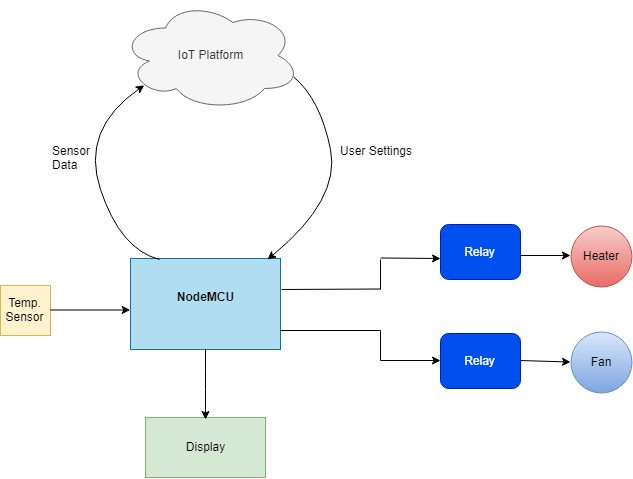

The diagram above was exported from draw.io. Its source (the exported page's mxGraphModel, read from the mxfile embedded in the PNG):
<mxGraphModel dx="1075" dy="736" grid="1" gridSize="10" guides="1" tooltips="1" connect="1" arrows="1" fold="1" page="1" pageScale="1" pageWidth="850" pageHeight="1100" math="0" shadow="0">
  <root>
    <mxCell id="0" />
    <mxCell id="1" parent="0" />
    <mxCell id="nHFfH0TVux71N2TLm8jp-2" value="&lt;b&gt;NodeMCU&lt;br&gt;&lt;/b&gt;&lt;br&gt;" style="rounded=0;whiteSpace=wrap;html=1;fillColor=#b1ddf0;strokeColor=#10739e;" parent="1" vertex="1">
      <mxGeometry x="330" y="289" width="150" height="91" as="geometry" />
    </mxCell>
    <mxCell id="nHFfH0TVux71N2TLm8jp-4" value="Temp.&lt;br&gt;Sensor" style="whiteSpace=wrap;html=1;aspect=fixed;fillColor=#fff2cc;strokeColor=#d6b656;" parent="1" vertex="1">
      <mxGeometry x="200" y="316" width="50" height="50" as="geometry" />
    </mxCell>
    <mxCell id="nHFfH0TVux71N2TLm8jp-17" value="" style="endArrow=classic;html=1;exitX=1;exitY=0.5;exitDx=0;exitDy=0;entryX=0;entryY=0.57;entryDx=0;entryDy=0;entryPerimeter=0;" parent="1" edge="1" target="nHFfH0TVux71N2TLm8jp-2" source="nHFfH0TVux71N2TLm8jp-4">
      <mxGeometry width="50" height="50" relative="1" as="geometry">
        <mxPoint x="220" y="341" as="sourcePoint" />
        <mxPoint x="320" y="340.5" as="targetPoint" />
      </mxGeometry>
    </mxCell>
    <mxCell id="nHFfH0TVux71N2TLm8jp-26" value="IoT Platform" style="ellipse;shape=cloud;whiteSpace=wrap;html=1;fillColor=#f5f5f5;strokeColor=#666666;fontColor=#333333;" parent="1" vertex="1">
      <mxGeometry x="320" y="31" width="180" height="110" as="geometry" />
    </mxCell>
    <mxCell id="nHFfH0TVux71N2TLm8jp-28" value="" style="curved=1;endArrow=classic;html=1;entryX=0.13;entryY=0.77;entryDx=0;entryDy=0;entryPerimeter=0;" parent="1" target="nHFfH0TVux71N2TLm8jp-26" edge="1">
      <mxGeometry width="50" height="50" relative="1" as="geometry">
        <mxPoint x="359" y="290" as="sourcePoint" />
        <mxPoint x="330" y="110" as="targetPoint" />
        <Array as="points">
          <mxPoint x="320" y="280" />
          <mxPoint x="280" y="160" />
        </Array>
      </mxGeometry>
    </mxCell>
    <mxCell id="nHFfH0TVux71N2TLm8jp-30" value="" style="curved=1;endArrow=classic;html=1;exitX=0.96;exitY=0.7;exitDx=0;exitDy=0;exitPerimeter=0;" parent="1" source="nHFfH0TVux71N2TLm8jp-26" edge="1">
      <mxGeometry width="50" height="50" relative="1" as="geometry">
        <mxPoint x="560" y="130" as="sourcePoint" />
        <mxPoint x="467" y="290" as="targetPoint" />
        <Array as="points">
          <mxPoint x="520" y="130" />
          <mxPoint x="540" y="230" />
        </Array>
      </mxGeometry>
    </mxCell>
    <mxCell id="nHFfH0TVux71N2TLm8jp-32" value="Sensor&lt;br&gt;Data&lt;br&gt;" style="text;html=1;resizable=0;points=[];autosize=1;align=left;verticalAlign=top;spacingTop=-4;rounded=0;glass=0;" parent="1" vertex="1">
      <mxGeometry x="250" y="172" width="50" height="30" as="geometry" />
    </mxCell>
    <mxCell id="nHFfH0TVux71N2TLm8jp-33" value="User Settings&lt;br&gt;" style="text;html=1;resizable=0;points=[];autosize=1;align=left;verticalAlign=top;spacingTop=-4;" parent="1" vertex="1">
      <mxGeometry x="538" y="172" width="90" height="20" as="geometry" />
    </mxCell>
    <mxCell id="nHFfH0TVux71N2TLm8jp-34" value="Relay" style="rounded=1;whiteSpace=wrap;html=1;glass=0;fillColor=#0050ef;strokeColor=#001DBC;fontColor=#ffffff;" parent="1" vertex="1">
      <mxGeometry x="640" y="255" width="80" height="55" as="geometry" />
    </mxCell>
    <mxCell id="nHFfH0TVux71N2TLm8jp-36" value="" style="endArrow=none;html=1;" parent="1" edge="1">
      <mxGeometry width="50" height="50" relative="1" as="geometry">
        <mxPoint x="481" y="320" as="sourcePoint" />
        <mxPoint x="580" y="319.5" as="targetPoint" />
      </mxGeometry>
    </mxCell>
    <mxCell id="nHFfH0TVux71N2TLm8jp-37" value="" style="endArrow=none;html=1;" parent="1" edge="1">
      <mxGeometry width="50" height="50" relative="1" as="geometry">
        <mxPoint x="480" y="361" as="sourcePoint" />
        <mxPoint x="580" y="361" as="targetPoint" />
      </mxGeometry>
    </mxCell>
    <mxCell id="nHFfH0TVux71N2TLm8jp-38" value="" style="endArrow=none;html=1;" parent="1" edge="1">
      <mxGeometry width="50" height="50" relative="1" as="geometry">
        <mxPoint x="580" y="391" as="sourcePoint" />
        <mxPoint x="580" y="361" as="targetPoint" />
      </mxGeometry>
    </mxCell>
    <mxCell id="nHFfH0TVux71N2TLm8jp-39" value="" style="endArrow=none;html=1;" parent="1" edge="1">
      <mxGeometry width="50" height="50" relative="1" as="geometry">
        <mxPoint x="580" y="320" as="sourcePoint" />
        <mxPoint x="580" y="290" as="targetPoint" />
      </mxGeometry>
    </mxCell>
    <mxCell id="nHFfH0TVux71N2TLm8jp-42" value="" style="endArrow=classic;html=1;entryX=0;entryY=0.5;entryDx=0;entryDy=0;" parent="1" edge="1">
      <mxGeometry width="50" height="50" relative="1" as="geometry">
        <mxPoint x="580" y="391" as="sourcePoint" />
        <mxPoint x="640" y="391" as="targetPoint" />
      </mxGeometry>
    </mxCell>
    <mxCell id="nHFfH0TVux71N2TLm8jp-43" value="" style="endArrow=classic;html=1;" parent="1" edge="1">
      <mxGeometry width="50" height="50" relative="1" as="geometry">
        <mxPoint x="580" y="288.5" as="sourcePoint" />
        <mxPoint x="640" y="289" as="targetPoint" />
      </mxGeometry>
    </mxCell>
    <mxCell id="nHFfH0TVux71N2TLm8jp-44" value="Heater&lt;br&gt;" style="ellipse;whiteSpace=wrap;html=1;aspect=fixed;rounded=0;glass=0;fillColor=#f8cecc;strokeColor=#b85450;gradientColor=#ea6b66;" parent="1" vertex="1">
      <mxGeometry x="770" y="256" width="61" height="61" as="geometry" />
    </mxCell>
    <mxCell id="nHFfH0TVux71N2TLm8jp-47" value="" style="endArrow=classic;html=1;" parent="1" edge="1">
      <mxGeometry width="50" height="50" relative="1" as="geometry">
        <mxPoint x="720" y="286" as="sourcePoint" />
        <mxPoint x="770" y="286" as="targetPoint" />
      </mxGeometry>
    </mxCell>
    <mxCell id="nHFfH0TVux71N2TLm8jp-49" value="Fan" style="ellipse;whiteSpace=wrap;html=1;aspect=fixed;rounded=0;glass=0;fillColor=#dae8fc;strokeColor=#6c8ebf;gradientColor=#7ea6e0;" parent="1" vertex="1">
      <mxGeometry x="770" y="362.5" width="61" height="61" as="geometry" />
    </mxCell>
    <mxCell id="nHFfH0TVux71N2TLm8jp-53" value="" style="endArrow=classic;html=1;exitX=1;exitY=0.5;exitDx=0;exitDy=0;" parent="1" source="nHFfH0TVux71N2TLm8jp-54" edge="1">
      <mxGeometry width="50" height="50" relative="1" as="geometry">
        <mxPoint x="730" y="391.5" as="sourcePoint" />
        <mxPoint x="770" y="392.5" as="targetPoint" />
      </mxGeometry>
    </mxCell>
    <mxCell id="nHFfH0TVux71N2TLm8jp-54" value="Relay" style="rounded=1;whiteSpace=wrap;html=1;glass=0;fillColor=#0050ef;strokeColor=#001DBC;fontColor=#ffffff;" parent="1" vertex="1">
      <mxGeometry x="640" y="364" width="80" height="55" as="geometry" />
    </mxCell>
    <mxCell id="4aRfz-Z6sKBRm7C9Xbp7-4" value="Display" style="rounded=0;whiteSpace=wrap;html=1;fillColor=#d5e8d4;strokeColor=#82b366;" vertex="1" parent="1">
      <mxGeometry x="345" y="448" width="120" height="60" as="geometry" />
    </mxCell>
    <mxCell id="4aRfz-Z6sKBRm7C9Xbp7-5" value="" style="endArrow=classic;html=1;" edge="1" parent="1">
      <mxGeometry width="50" height="50" relative="1" as="geometry">
        <mxPoint x="405" y="380" as="sourcePoint" />
        <mxPoint x="405" y="450" as="targetPoint" />
        <Array as="points">
          <mxPoint x="405" y="410" />
        </Array>
      </mxGeometry>
    </mxCell>
  </root>
</mxGraphModel>